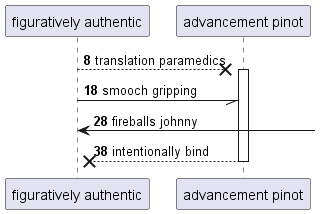

The diagram above was rendered by PlantUML. Its source (embedded in the PNG):
@startuml
participant "figuratively authentic" as 0
participant "advancement pinot" as 1
autonumber 8 10
0 -->x 1++ : translation paramedics
0 -// 1: smooch gripping
0 <-] : fireballs johnny
return intentionally bind
@enduml